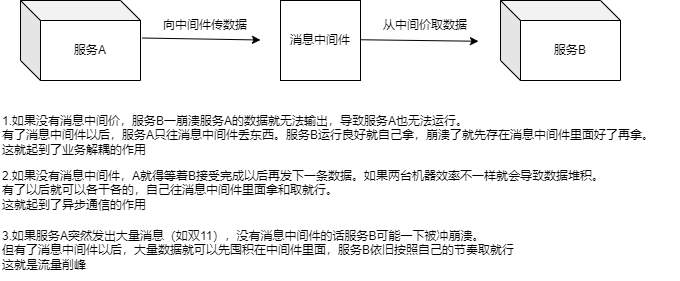

The diagram above was exported from draw.io. Its source (the exported page's mxGraphModel, read from the mxfile embedded in the PNG):
<mxGraphModel dx="905" dy="622" grid="1" gridSize="10" guides="1" tooltips="1" connect="1" arrows="1" fold="1" page="1" pageScale="1" pageWidth="827" pageHeight="1169" math="0" shadow="0">
  <root>
    <mxCell id="0" />
    <mxCell id="1" parent="0" />
    <mxCell id="Rcvb5s2BULauRFcvdf0i-1" parent="1" style="shape=cube;whiteSpace=wrap;html=1;boundedLbl=1;backgroundOutline=1;darkOpacity=0.05;darkOpacity2=0.1;" value="服务A" vertex="1">
      <mxGeometry height="80" width="120" x="40" y="160" as="geometry" />
    </mxCell>
    <mxCell id="Rcvb5s2BULauRFcvdf0i-2" parent="1" style="whiteSpace=wrap;html=1;aspect=fixed;" value="消息中间件" vertex="1">
      <mxGeometry height="80" width="80" x="300" y="160" as="geometry" />
    </mxCell>
    <mxCell id="Rcvb5s2BULauRFcvdf0i-3" parent="1" style="shape=cube;whiteSpace=wrap;html=1;boundedLbl=1;backgroundOutline=1;darkOpacity=0.05;darkOpacity2=0.1;" value="服务B" vertex="1">
      <mxGeometry height="80" width="120" x="520" y="160" as="geometry" />
    </mxCell>
    <mxCell id="Rcvb5s2BULauRFcvdf0i-6" edge="1" parent="1" source="Rcvb5s2BULauRFcvdf0i-1" style="endArrow=classic;html=1;rounded=0;exitX=1.016;exitY=0.469;exitDx=0;exitDy=0;exitPerimeter=0;" value="">
      <mxGeometry height="50" relative="1" width="50" as="geometry">
        <mxPoint x="190" y="199.5" as="sourcePoint" />
        <mxPoint x="280" y="199.5" as="targetPoint" />
      </mxGeometry>
    </mxCell>
    <mxCell id="Rcvb5s2BULauRFcvdf0i-8" edge="1" parent="1" style="endArrow=classic;html=1;rounded=0;exitX=1.016;exitY=0.469;exitDx=0;exitDy=0;exitPerimeter=0;" value="">
      <mxGeometry height="50" relative="1" width="50" as="geometry">
        <mxPoint x="380" y="199.25" as="sourcePoint" />
        <mxPoint x="498" y="200.75" as="targetPoint" />
      </mxGeometry>
    </mxCell>
    <mxCell id="Rcvb5s2BULauRFcvdf0i-9" parent="1" style="text;html=1;whiteSpace=wrap;strokeColor=none;fillColor=none;align=center;verticalAlign=middle;rounded=0;autosize=1;resizable=0;" value="向中间件传数据" vertex="1">
      <mxGeometry height="30" width="110" x="170" y="170" as="geometry" />
    </mxCell>
    <mxCell id="Rcvb5s2BULauRFcvdf0i-10" parent="1" style="text;html=1;whiteSpace=wrap;strokeColor=none;fillColor=none;align=center;verticalAlign=middle;rounded=0;autosize=1;resizable=0;" value="从中间价取数据" vertex="1">
      <mxGeometry height="30" width="110" x="390" y="170" as="geometry" />
    </mxCell>
    <mxCell id="Rcvb5s2BULauRFcvdf0i-11" parent="1" style="text;html=1;whiteSpace=wrap;strokeColor=none;fillColor=none;align=left;verticalAlign=middle;rounded=0;autosize=1;resizable=0;" value="1.如果没有消息中间价，服务B一崩溃服务A的数据就无法输出，导致服务A也无法运行。&lt;div&gt;有了消息中间件以后，服务A只往消息中间件丢东西。服务B运行良好就自己拿，崩溃了就先存在消息中间件里面好了再拿。&lt;/div&gt;&lt;div&gt;这就起到了业务解耦的作用&lt;/div&gt;" vertex="1">
      <mxGeometry height="60" width="680" x="20" y="265" as="geometry" />
    </mxCell>
    <mxCell id="Rcvb5s2BULauRFcvdf0i-14" parent="1" style="text;html=1;whiteSpace=wrap;strokeColor=none;fillColor=none;align=left;verticalAlign=middle;rounded=0;autosize=1;resizable=0;" value="2.如果没有消息中间件，A就得等着B接受完成以后再发下一条数据。如果两台机器效率不一样就会导致数据堆积。&lt;div&gt;有了以后就可以各干各的，自己往消息中间件里面拿和取就行。&lt;/div&gt;&lt;div&gt;这就起到了异步通信的作用&lt;/div&gt;" vertex="1">
      <mxGeometry height="60" width="630" x="20" y="320" as="geometry" />
    </mxCell>
    <mxCell id="Rcvb5s2BULauRFcvdf0i-16" parent="1" style="text;html=1;whiteSpace=wrap;strokeColor=none;fillColor=none;align=left;verticalAlign=middle;rounded=0;autosize=1;resizable=0;" value="&lt;div style=&quot;&quot;&gt;&lt;span style=&quot;background-color: transparent; color: light-dark(rgb(0, 0, 0), rgb(255, 255, 255));&quot;&gt;3.如果服务A突然发出大量消息（如双11），没有消息中间件的话服务B可能一下被冲崩溃。&lt;/span&gt;&lt;/div&gt;&lt;div&gt;但有了消息中间件以后，大量数据就可以先囤积在中间件里面，服务B依旧按照自己的节奏取就行&lt;/div&gt;&lt;div&gt;这就是流量削峰&lt;/div&gt;" vertex="1">
      <mxGeometry height="60" width="540" x="20" y="380" as="geometry" />
    </mxCell>
  </root>
</mxGraphModel>